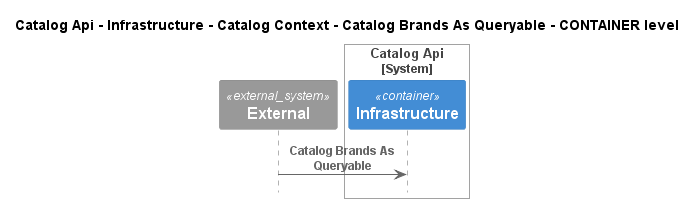

The diagram above was rendered by PlantUML. Its source (embedded in the PNG):
@startuml
!pragma layout smetana
!include ..\..\..\..\..\..\..\..\.c4s\C4_Sequence.puml

title Catalog Api - Infrastructure - Catalog Context - Catalog Brands As Queryable - CONTAINER level

System_Ext(C4InterFlow.SoftwareSystems.ExternalSystem, "External", "")

System_Boundary(dotnet.eShop.Architecture.SoftwareSystems.CatalogApi, "Catalog Api")
    Container(dotnet.eShop.Architecture.SoftwareSystems.CatalogApi.Containers.Infrastructure, "Infrastructure", "", "")
Boundary_End()

Rel(C4InterFlow.SoftwareSystems.ExternalSystem, dotnet.eShop.Architecture.SoftwareSystems.CatalogApi.Containers.Infrastructure, "Catalog Brands As Queryable")


@enduml